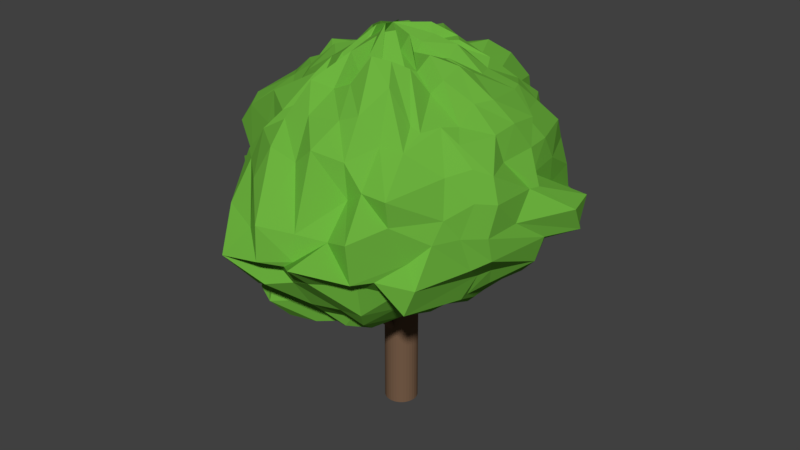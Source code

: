 # Source: OakTree.blend  (saved by Blender 2.79.0; exported with 4.5.12 LTS)
import bpy
from mathutils import Matrix  # noqa: F401  (used for matrix-valued properties, if any)

bpy.ops.wm.read_factory_settings(use_empty=True)
scene = bpy.context.scene
scene.name = 'Scene'

# ---- collections
col_collection_1 = bpy.data.collections.new('Collection 1'); scene.collection.children.link(col_collection_1)

# ---- materials (node trees are filled in below, after node groups)
mat_oakbark = bpy.data.materials.new('OakBark')
mat_oakbark.alpha_threshold = 0.0
mat_oakbark.use_transparent_shadow = False
mat_oakbark.diffuse_color = (0.1812, 0.107, 0.0648, 1.0)
mat_oakbark.roughness = 0.5
mat_oakbark.specular_intensity = 0.0
mat_leaves = bpy.data.materials.new('Leaves')
mat_leaves.alpha_threshold = 0.0
mat_leaves.use_transparent_shadow = False
mat_leaves.diffuse_color = (0.1529, 0.4508, 0.04971, 1.0)
mat_leaves.roughness = 0.5
mat_leaves.specular_intensity = 0.03288
mat_oakbark_001 = bpy.data.materials.new('OakBark.001')
mat_oakbark_001.alpha_threshold = 0.0
mat_oakbark_001.use_transparent_shadow = False
mat_oakbark_001.diffuse_color = (0.1812, 0.107, 0.0648, 1.0)
mat_oakbark_001.roughness = 0.5
mat_oakbark_001.specular_intensity = 0.0

# ---- material node trees

# ---- world
world_world = bpy.data.worlds.new('World'); scene.world = world_world
world_world.color = (0.05088, 0.05088, 0.05088)
world_world.use_sun_shadow = False
world_world.sun_shadow_jitter_overblur = 0.0
world_world.cycles.sampling_method = 'MANUAL'

# ---- meshes
me_cylinder_003 = bpy.data.meshes.new('Cylinder.003')
me_cylinder_003.from_pydata([(0.0, 1.0, -1.0), (0.0, 1.0, 1.0), (0.1951, 0.9808, -1.0), (0.1951, 0.9808, 1.0), (0.3827, 0.9239, -1.0), (0.3827, 0.9239, 1.0), (0.5556, 0.8315, -1.0), (0.5556, 0.8315, 1.0), (0.7071, 0.7071, -1.0), (0.7071, 0.7071, 1.0), (0.8315, 0.5556, -1.0), (0.8315, 0.5556, 1.0), (0.9239, 0.3827, -1.0), (0.9239, 0.3827, 1.0), (0.9808, 0.1951, -1.0), (0.9808, 0.1951, 1.0), (1.0, 7.55e-08, -1.0), (1.0, 7.55e-08, 1.0), (0.9808, -0.1951, -1.0), (0.9808, -0.1951, 1.0), (0.9239, -0.3827, -1.0), (0.9239, -0.3827, 1.0), (0.8315, -0.5556, -1.0), (0.8315, -0.5556, 1.0), (0.7071, -0.7071, -1.0), (0.7071, -0.7071, 1.0), (0.5556, -0.8315, -1.0), (0.5556, -0.8315, 1.0), (0.3827, -0.9239, -1.0), (0.3827, -0.9239, 1.0), (0.1951, -0.9808, -1.0), (0.1951, -0.9808, 1.0), (-3.258e-07, -1.0, -1.0), (-3.258e-07, -1.0, 1.0), (-0.1951, -0.9808, -1.0), (-0.1951, -0.9808, 1.0), (-0.3827, -0.9239, -1.0), (-0.3827, -0.9239, 1.0), (-0.5556, -0.8315, -1.0), (-0.5556, -0.8315, 1.0), (-0.7071, -0.7071, -1.0), (-0.7071, -0.7071, 1.0), (-0.8315, -0.5556, -1.0), (-0.8315, -0.5556, 1.0), (-0.9239, -0.3827, -1.0), (-0.9239, -0.3827, 1.0), (-0.9808, -0.1951, -1.0), (-0.9808, -0.1951, 1.0), (-1.0, 9.656e-07, -1.0), (-1.0, 9.656e-07, 1.0), (-0.9808, 0.1951, -1.0), (-0.9808, 0.1951, 1.0), (-0.9239, 0.3827, -1.0), (-0.9239, 0.3827, 1.0), (-0.8315, 0.5556, -1.0), (-0.8315, 0.5556, 1.0), (-0.7071, 0.7071, -1.0), (-0.7071, 0.7071, 1.0), (-0.5556, 0.8315, -1.0), (-0.5556, 0.8315, 1.0), (-0.3827, 0.9239, -1.0), (-0.3827, 0.9239, 1.0), (-0.1951, 0.9808, -1.0), (-0.1951, 0.9808, 1.0)], [], [(0, 1, 3, 2), (2, 3, 5, 4), (4, 5, 7, 6), (6, 7, 9, 8), (8, 9, 11, 10), (10, 11, 13, 12), (12, 13, 15, 14), (14, 15, 17, 16), (16, 17, 19, 18), (18, 19, 21, 20), (20, 21, 23, 22), (22, 23, 25, 24), (24, 25, 27, 26), (26, 27, 29, 28), (28, 29, 31, 30), (30, 31, 33, 32), (32, 33, 35, 34), (34, 35, 37, 36), (36, 37, 39, 38), (38, 39, 41, 40), (40, 41, 43, 42), (42, 43, 45, 44), (44, 45, 47, 46), (46, 47, 49, 48), (48, 49, 51, 50), (50, 51, 53, 52), (52, 53, 55, 54), (54, 55, 57, 56), (56, 57, 59, 58), (58, 59, 61, 60), (3, 1, 63, 61, 59, 57, 55, 53, 51, 49, 47, 45, 43, 41, 39, 37, 35, 33, 31, 29, 27, 25, 23, 21, 19, 17, 15, 13, 11, 9, 7, 5), (60, 61, 63, 62), (62, 63, 1, 0), (0, 2, 4, 6, 8, 10, 12, 14, 16, 18, 20, 22, 24, 26, 28, 30, 32, 34, 36, 38, 40, 42, 44, 46, 48, 50, 52, 54, 56, 58, 60, 62)])
me_cylinder_003.materials.append(mat_oakbark)
me_cylinder_003.use_remesh_preserve_volume = False
me_cylinder_003.use_remesh_preserve_attributes = False
me_cylinder_003.use_mirror_vertex_groups = False
me_cylinder_003.update()
me_sphere = bpy.data.meshes.new('Sphere')
me_sphere.from_pydata([(-0.09222, 0.1938, 1.075), (-0.1123, 0.4077, 0.9368), (-0.1131, 0.5609, 0.8281), (-0.06605, 0.8262, 0.7355), (0.01351, 1.21, 0.5088), (0.004241, 1.189, 0.3303), (-0.01366, 1.05, 0.1652), (0.01204, 1.476, -0.00469), (-0.02724, 1.456, -0.2207), (-0.07672, 0.5963, -0.8927), (-0.03588, 0.183, 0.9974), (0.03684, 0.4239, 1.026), (0.01884, 0.7225, 0.8107), (0.1472, 0.9525, 0.736), (0.1738, 0.8819, 0.564), (0.2111, 1.239, 0.3431), (0.2265, 1.219, 0.1919), (0.1934, 1.094, -0.01899), (0.2305, 1.067, -0.21), (0.1662, 1.0, -0.4013), (0.1607, 0.9306, -0.5811), (0.1049, 0.7857, -0.7227), (0.05549, 0.634, -0.8957), (0.02672, 0.4441, -0.9635), (-0.02238, 0.2158, -1.052), (0.07929, 0.2611, 1.06), (0.146, 0.395, 0.893), (0.2143, 0.7456, 0.8619), (0.2911, 0.9393, 0.7282), (0.3568, 1.103, 0.5197), (0.3665, 1.121, 0.3807), (0.4523, 1.172, 0.1903), (0.4439, 1.292, -0.008836), (0.3981, 1.184, -0.2065), (0.387, 1.123, -0.3983), (0.3344, 0.9602, -0.5851), (0.2876, 0.749, -0.7408), (0.1971, 0.5519, -0.8784), (0.1401, 0.3863, -0.9487), (0.05269, 0.226, -1.058), (0.1074, 0.1871, 1.093), (0.1936, 0.4003, 0.8934), (0.3257, 0.4773, 0.7871), (0.4118, 0.6443, 0.7143), (0.4748, 0.7364, 0.5714), (0.5553, 0.8165, 0.3774), (0.6696, 1.039, 0.1939), (0.5848, 0.8303, -0.009907), (0.6291, 1.164, -0.2087), (0.6032, 0.8979, -0.39), (0.5647, 0.7657, -0.558), (0.441, 0.7462, -0.7092), (0.2341, 0.4852, -0.8856), (0.1277, 0.3825, -0.9936), (-0.01253, 0.1455, -0.9985), (0.1151, 0.1871, 1.106), (0.2609, 0.3054, 1.008), (0.3908, 0.4529, 0.8601), (0.5087, 0.5116, 0.7195), (0.6661, 0.7554, 0.5581), (0.7188, 0.7488, 0.3819), (0.795, 0.9052, 0.1877), (0.8697, 0.8932, -0.008325), (0.8554, 0.9612, -0.2178), (0.8048, 0.8717, -0.3874), (0.6433, 0.5115, -0.581), (0.5347, 0.6497, -0.7155), (0.3537, 0.5012, -0.8875), (0.2185, 0.3266, -0.9706), (0.09138, 0.1347, -1.048), (0.1581, 0.1333, 0.9924), (0.3291, 0.2341, 1.005), (0.5101, 0.3523, 0.8895), (0.6183, 0.5571, 0.7059), (0.7595, 0.5949, 0.565), (0.8429, 0.769, 0.3822), (0.9584, 0.532, 0.1944), (0.9469, 0.5434, -0.01768), (1.01, 0.8477, -0.1965), (0.9724, 0.7711, -0.3971), (0.7976, 0.486, -0.5931), (0.6285, 0.4366, -0.743), (0.4639, 0.4083, -0.8888), (0.2802, 0.3411, -1.013), (0.139, 0.1483, -1.062), (0.183, 0.1192, 1.015), (0.3736, 0.2357, 0.9522), (0.5591, 0.2591, 0.8457), (0.7161, 0.4135, 0.7235), (0.8617, 0.2991, 0.5642), (0.9605, 0.417, 0.3823), (1.004, 0.2193, 0.1902), (1.265, 0.5262, -0.004996), (1.247, 0.4888, -0.214), (0.9864, 0.3687, -0.3963), (0.8747, 0.4681, -0.6082), (0.7205, 0.2934, -0.721), (0.5064, 0.2089, -0.9149), (0.3155, 0.1647, -0.9625), (0.1237, 0.08795, -1.041), (0.2133, 0.09801, 1.061), (0.3989, 0.1145, 1.02), (0.601, 0.1417, 0.8425), (0.7506, 0.3198, 0.719), (0.9082, 0.3226, 0.5548), (0.9787, 0.2158, 0.3791), (1.153, 0.06739, 0.1895), (1.322, 0.2901, -0.01637), (1.303, 0.4079, -0.2188), (1.001, 0.4283, -0.4026), (0.9441, 0.237, -0.6116), (0.8078, 0.1872, -0.712), (0.5983, 0.2735, -0.9174), (0.39, 0.06359, -1.025), (0.1554, 0.06383, -1.009), (0.1962, -0.01625, 1.028), (0.4233, -0.00579, 0.9539), (0.6046, 0.03383, 0.8819), (0.8022, -0.005259, 0.7476), (0.9147, 0.08917, 0.5777), (0.972, -0.1048, 0.3741), (1.108, 0.02233, 0.174), (1.109, -0.1242, -0.03165), (1.182, 0.1313, -0.2117), (1.118, 0.127, -0.4252), (0.8948, -0.09899, -0.5849), (0.7413, 0.07583, -0.7613), (0.5841, 0.07653, -0.937), (0.3706, 0.07238, -1.045), (0.1315, 0.04769, -1.055), (0.1769, -0.08436, 0.928), (0.4128, -0.03598, 0.9567), (0.5728, -0.08902, 0.9547), (0.7497, -0.1517, 0.7473), (0.9102, -0.1207, 0.5575), (1.051, -0.3291, 0.3709), (1.108, -0.346, 0.1873), (1.078, -0.3987, -0.05182), (1.082, -0.3532, -0.24), (0.9476, -0.1642, -0.4361), (0.8392, -0.2865, -0.6135), (0.744, -0.05816, -0.7725), (0.5125, -0.07542, -0.8594), (0.3341, -0.0469, -0.9749), (0.159, -0.05051, -1.085), (0.1841, -0.09352, 0.972), (0.3896, -0.1741, 1.013), (0.5714, -0.2585, 0.9003), (0.7504, -0.3115, 0.6336), (0.8273, -0.4116, 0.5603), (0.9526, -0.4302, 0.4271), (1.008, -0.4718, 0.2122), (0.9657, -0.5609, -0.02846), (0.9998, -0.4793, -0.286), (0.908, -0.2672, -0.4467), (0.8554, -0.3787, -0.6098), (0.6921, -0.2164, -0.7394), (0.4981, -0.1967, -0.8569), (0.3456, -0.1642, -1.022), (0.1468, -0.09566, -1.036), (0.1756, -0.1283, 1.102), (0.3481, -0.2603, 0.9085), (0.5135, -0.3218, 0.8116), (0.6407, -0.5837, 0.6467), (0.7059, -0.45, 0.6621), (0.8526, -0.5924, 0.3945), (0.9024, -0.6645, 0.1267), (0.8943, -0.7699, -0.0139), (0.886, -0.9295, -0.2884), (0.8243, -0.9678, -0.48), (0.7195, -0.5838, -0.6357), (0.6053, -0.4009, -0.7953), (0.4118, -0.2848, -0.9122), (0.2498, -0.3222, -0.9965), (0.06654, -0.1241, -1.049), (0.1382, -0.1788, 0.9946), (0.2908, -0.3178, 0.944), (0.4192, -0.4173, 0.9872), (0.566, -0.5932, 0.6792), (0.6362, -0.7488, 0.5599), (0.7247, -1.032, 0.3418), (0.7225, -1.005, 0.1519), (0.7859, -0.8844, -0.1363), (0.7042, -1.123, -0.2009), (0.6664, -0.8582, -0.4301), (0.6078, -0.7675, -0.5922), (0.4888, -0.5887, -0.7936), (0.3998, -0.4268, -0.8753), (0.2581, -0.3188, -0.9828), (0.01844, -0.1459, -1.046), (0.1189, -0.2049, 1.138), (0.2375, -0.3661, 0.9345), (0.3349, -0.5059, 1.043), (0.4185, -0.6287, 0.9191), (0.4905, -0.8101, 0.5883), (0.5361, -1.043, 0.3524), (0.6233, -1.303, 0.1116), (0.65, -1.295, -0.1687), (0.5814, -1.154, -0.2569), (0.5655, -1.1, -0.5181), (0.4952, -1.0, -0.6655), (0.4081, -0.8162, -0.8101), (0.2586, -0.6038, -0.9278), (0.1909, -0.4115, -0.9832), (0.03363, -0.277, -1.001), (-0.1866, -0.1192, -1.12), (0.06495, -0.2626, 1.128), (0.1818, -0.4412, 0.8935), (0.2263, -0.5779, 1.074), (0.3447, -0.8474, 0.7673), (0.3852, -1.034, 0.519), (0.4086, -1.035, 0.2652), (0.4389, -1.265, 0.0598), (0.4135, -1.607, -0.01073), (0.3834, -1.399, -0.2066), (0.403, -1.127, -0.5189), (0.3458, -0.9473, -0.6832), (0.2842, -0.9498, -0.7765), (0.2243, -0.711, -0.9214), (0.06075, -0.4137, -0.966), (-0.06269, -0.2331, -1.044), (0.05134, -0.2312, 1.18), (0.09282, -0.4448, 1.025), (0.1316, -0.6824, 0.8906), (0.211, -0.8828, 0.717), (0.2027, -1.148, 0.5936), (0.2917, -1.408, 0.127), (0.3028, -1.444, -0.05495), (0.2459, -1.472, -0.09537), (0.2199, -1.371, -0.2672), (0.2185, -1.207, -0.5078), (0.1809, -1.051, -0.6559), (0.1227, -0.8651, -0.8432), (0.06155, -0.7877, -0.8891), (-0.02598, -0.5715, -1.038), (-0.1243, -0.2825, -1.079), (0.01173, -0.276, 1.094), (0.04631, -0.4638, 0.8284), (-0.005782, -0.6932, 0.8306), (-0.013, -0.935, 0.7114), (0.06778, -1.152, 0.472), (0.1115, -1.575, 0.1957), (0.1115, -1.586, -0.06141), (0.03586, -1.421, -0.07185), (0.04177, -1.462, -0.3051), (0.0009253, -1.292, -0.4132), (0.01949, -1.016, -0.6408), (0.007693, -0.9618, -0.8455), (-0.04017, -0.692, -0.9074), (-0.08373, -0.4742, -1.02), (-0.1729, -0.2817, -1.072), (-0.07617, -0.2377, 1.064), (-0.04003, -0.482, 1.027), (-0.1436, -0.7687, 0.8796), (-0.2041, -0.967, 0.6553), (-0.1298, -1.178, 0.5391), (-0.1686, -1.309, 0.3464), (-0.125, -1.402, 0.03659), (-0.1651, -1.627, -0.0901), (-0.1157, -1.372, -0.3944), (-0.1532, -1.191, -0.4593), (-0.1551, -1.245, -0.609), (-0.1465, -1.066, -0.8029), (-0.1889, -0.5713, -0.9027), (-0.122, -0.4102, -0.9994), (-0.2435, -0.3748, -1.052), (-0.06984, -0.1814, 1.138), (-0.1428, -0.4194, 0.8614), (-0.1582, -0.6831, 0.7874), (-0.2906, -0.8676, 0.6027), (-0.4048, -0.9773, 0.5337), (-0.4161, -1.094, 0.3502), (-0.4146, -1.303, 0.09393), (-0.351, -1.388, -0.1954), (-0.3625, -1.321, -0.304), (-0.3614, -1.062, -0.4592), (-0.3204, -1.163, -0.5904), (-0.2714, -0.9631, -0.8143), (-0.2601, -0.6065, -0.9143), (-0.2469, -0.5593, -1.006), (-0.2405, -0.3265, -1.017), (-0.1272, -0.2048, 0.9628), (-0.243, -0.3483, 0.9463), (-0.2597, -0.6153, 0.6955), (-0.3801, -0.8134, 0.6235), (-0.4993, -0.7805, 0.5125), (-0.6081, -0.9362, 0.3166), (-0.5286, -0.9941, 0.04956), (-0.5621, -1.01, -0.04432), (-0.5941, -0.9592, -0.2313), (-0.519, -0.9282, -0.4896), (-0.497, -0.7821, -0.5694), (-0.4239, -0.8093, -0.8092), (-0.3682, -0.6125, -0.8578), (-0.2457, -0.4937, -0.9957), (-0.1951, -0.246, -1.055), (-0.07425, -0.005071, 1.113), (-0.1685, -0.195, 1.039), (-0.3924, -0.2963, 0.871), (-0.3901, -0.4663, 0.8003), (-0.6698, -0.6103, 0.6409), (-0.5914, -0.7593, 0.4596), (-0.7114, -0.8145, 0.2044), (-0.9087, -0.7177, 0.1034), (-0.6894, -0.8519, -0.08901), (-0.7517, -0.7436, -0.2641), (-0.6868, -0.8368, -0.4695), (-0.5997, -0.6237, -0.589), (-0.5458, -0.4773, -0.8272), (-0.421, -0.4365, -0.9094), (-0.3435, -0.2921, -0.979), (-0.212, -0.1518, -1.025), (-0.2467, -0.1196, 0.9978), (-0.3802, -0.2718, 0.8842), (-0.5663, -0.3562, 0.753), (-0.5741, -0.5345, 0.611), (-0.9934, -0.5415, 0.4316), (-1.114, -0.5373, 0.2792), (-0.8062, -0.6069, 0.07743), (-0.9072, -0.6172, -0.1567), (-0.8587, -0.6235, -0.2194), (-0.7844, -0.418, -0.4692), (-0.7372, -0.2737, -0.5834), (-0.6243, -0.3618, -0.8224), (-0.5228, -0.3225, -0.9094), (-0.4326, -0.1875, -0.959), (-0.1923, -0.243, -1.036), (-0.221, -0.05008, 0.9834), (-0.4953, -0.155, 0.9067), (-0.6189, -0.2771, 0.7608), (-0.7611, -0.3096, 0.6568), (-1.097, -0.3719, 0.4602), (-1.196, -0.3716, 0.2571), (-0.9529, -0.3203, 0.114), (-1.048, -0.4031, -0.08187), (-0.9985, -0.3009, -0.266), (-0.9276, -0.1349, -0.4372), (-0.7978, -0.1089, -0.595), (-0.6937, -0.2743, -0.8401), (-0.5968, -0.2358, -0.9776), (-0.392, -0.1228, -0.9483), (-0.2188, -0.09083, -1.03), (-0.2223, -0.04582, 1.012), (-0.5068, -0.09333, 0.8419), (-0.7551, -0.1496, 0.7465), (-0.8852, -0.1647, 0.6278), (-1.095, -0.1817, 0.4455), (-0.9715, -0.1924, 0.2547), (-1.057, -0.1224, 0.1371), (-1.103, -0.05058, -0.07673), (-1.069, -0.06674, -0.2375), (-0.9609, 0.07473, -0.4813), (-0.9078, 0.09276, -0.6131), (-0.8024, -0.1434, -0.8503), (-0.6166, -0.1577, -0.9721), (-0.4702, -0.05557, -0.974), (-0.3721, -0.07322, -0.9919), (-0.3099, -0.008427, 0.9772), (-0.399, -0.007437, 0.8795), (-0.6443, -0.01598, 0.7337), (-0.8994, -0.0139, 0.5953), (-1.043, -0.006746, 0.5247), (-1.146, 0.00621, 0.3291), (-1.156, 0.02713, 0.07629), (-1.225, 0.02612, -0.06241), (-1.068, 0.01909, -0.2456), (-0.9974, 0.1327, -0.4824), (-0.9366, 0.07065, -0.599), (-0.7584, 0.1394, -0.8273), (-0.6582, 0.02384, -0.8785), (-0.4385, 0.02117, -0.9795), (-0.3298, -0.04436, -1.077), (-0.2053, 0.06368, 1.061), (-0.4824, 0.06475, 0.8714), (-0.7613, 0.09836, 0.8278), (-0.8734, 0.1352, 0.6999), (-0.9672, 0.1622, 0.4849), (-1.119, 0.1874, 0.2772), (-1.077, 0.2096, 0.09795), (-1.056, 0.2737, -0.04527), (-1.075, 0.2489, -0.2482), (-1.011, 0.3034, -0.4513), (-0.9368, 0.2149, -0.6262), (-0.7157, 0.132, -0.7301), (-0.6908, 0.06179, -0.8823), (-0.4912, 0.05623, -1.035), (-0.2575, 0.01295, -0.9946), (-0.2773, 0.09833, 1.057), (-0.3691, 0.143, 0.879), (-0.6237, 0.211, 0.7469), (-0.7748, 0.2706, 0.544), (-0.8649, 0.3182, 0.3887), (-0.9448, 0.3549, 0.2454), (-1.075, 0.4222, 0.1173), (-1.098, 0.3928, -0.06572), (-0.97, 0.4795, -0.2563), (-0.9966, 0.3674, -0.4238), (-0.9112, 0.4045, -0.6574), (-0.7845, 0.3288, -0.7757), (-0.6232, 0.248, -0.857), (-0.4447, 0.1264, -1.002), (-0.2665, 0.03475, -1.04), (-0.1595, 0.1353, 0.9949), (-0.4806, 0.2395, 0.958), (-0.7523, 0.3145, 0.7316), (-0.8659, 0.3971, 0.5436), (-0.743, 0.4813, 0.3887), (-0.839, 0.5385, 0.2634), (-0.9611, 0.639, 0.1159), (-0.9782, 0.6103, -0.09038), (-0.8594, 0.6037, -0.2367), (-0.9112, 0.568, -0.3926), (-0.8344, 0.5125, -0.6042), (-0.6962, 0.4539, -0.7746), (-0.5089, 0.2973, -0.8756), (-0.4537, 0.2277, -1.018), (-0.2467, 0.1279, -1.062), (-0.1355, 0.1305, 1.088), (-0.4232, 0.2686, 0.9048), (-0.6398, 0.4307, 0.8085), (-0.7544, 0.5583, 0.6165), (-0.6873, 0.5959, 0.4928), (-0.7811, 0.6886, 0.3117), (-0.7572, 0.8098, 0.1215), (-0.7676, 0.9226, -0.07604), (-0.8097, 0.8783, -0.2009), (-0.7111, 0.898, -0.4366), (-0.6489, 0.6619, -0.6241), (-0.5274, 0.529, -0.752), (-0.4841, 0.4883, -0.8784), (-0.3964, 0.2713, -0.9585), (-0.2051, 0.1052, -1.076), (-0.1855, 0.166, 1.044), (-0.2158, 0.3219, 0.9644), (-0.3377, 0.5276, 0.7458), (-0.4237, 0.6837, 0.6399), (-0.5457, 0.7644, 0.4691), (-0.6697, 0.8294, 0.3654), (-0.6452, 0.9226, 0.1096), (-0.6398, 0.884, -0.03641), (-0.6285, 0.9974, -0.25), (-0.561, 0.77, -0.4297), (-0.5224, 0.9073, -0.5725), (-0.4568, 0.7453, -0.7199), (-0.3812, 0.5044, -0.9006), (-0.3304, 0.2917, -0.9941), (-0.2052, 0.147, -1.025), (-0.1623, 0.2103, 0.978), (-0.2077, 0.3886, 0.9735), (-0.3729, 0.5639, 0.7719), (-0.2998, 0.7562, 0.6899), (-0.3858, 0.9317, 0.4887), (-0.4902, 1.078, 0.3561), (-0.4087, 1.103, 0.1095), (-0.4415, 1.104, -0.0522), (-0.4447, 1.344, -0.2083), (-0.4164, 1.001, -0.4285), (-0.3643, 0.8039, -0.6101), (-0.297, 0.8839, -0.7594), (-0.2684, 0.5721, -0.8665), (-0.1791, 0.3848, -0.9898), (-0.1473, 0.1593, -1.079), (-0.03696, 0.2356, 0.9708), (-0.2114, 0.4195, 0.9084), (-0.1425, 0.5536, 0.8436), (-0.1578, 0.9232, 0.6291), (-0.2232, 1.067, 0.5487), (-0.2256, 1.162, 0.3677), (-0.2249, 1.061, 0.1569), (-0.2322, 1.447, -0.02615), (-0.2185, 1.434, -0.2372), (-0.224, 1.295, -0.413), (-0.1919, 1.001, -0.5928), (-0.1881, 0.8124, -0.7478), (-0.1337, 0.6548, -0.8791), (-0.1495, 0.3738, -0.9935), (-0.1467, 0.2063, -1.037), (-0.02038, 1.164, -0.4097), (0.009134, 1.101, -0.5603), (-0.04207, 0.7642, -0.7498), (-0.06295, 0.439, -0.9982), (-0.02152, 0.1671, -1.052)], [], [(480, 9, 22, 23), (6, 5, 15, 16), (481, 480, 23, 24), (7, 6, 16, 17), (0, 296, 10), (205, 481, 24), (8, 7, 17, 18), (1, 0, 10, 11), (477, 8, 18, 19), (2, 1, 11, 12), (478, 477, 19, 20), (3, 2, 12, 13), (479, 478, 20, 21), (4, 3, 13, 14), (9, 479, 21, 22), (5, 4, 14, 15), (22, 21, 36, 37), (15, 14, 29, 30), (23, 22, 37, 38), (16, 15, 30, 31), (24, 23, 38, 39), (17, 16, 31, 32), (10, 296, 25), (205, 24, 39), (18, 17, 32, 33), (11, 10, 25, 26), (19, 18, 33, 34), (12, 11, 26, 27), (20, 19, 34, 35), (13, 12, 27, 28), (21, 20, 35, 36), (14, 13, 28, 29), (26, 25, 40, 41), (34, 33, 48, 49), (27, 26, 41, 42), (35, 34, 49, 50), (28, 27, 42, 43), (36, 35, 50, 51), (29, 28, 43, 44), (37, 36, 51, 52), (30, 29, 44, 45), (38, 37, 52, 53), (31, 30, 45, 46), (39, 38, 53, 54), (32, 31, 46, 47), (25, 296, 40), (205, 39, 54), (33, 32, 47, 48), (45, 44, 59, 60), (53, 52, 67, 68), (46, 45, 60, 61), (54, 53, 68, 69), (47, 46, 61, 62), (40, 296, 55), (205, 54, 69), (48, 47, 62, 63), (41, 40, 55, 56), (49, 48, 63, 64), (42, 41, 56, 57), (50, 49, 64, 65), (43, 42, 57, 58), (51, 50, 65, 66), (44, 43, 58, 59), (52, 51, 66, 67), (64, 63, 78, 79), (57, 56, 71, 72), (65, 64, 79, 80), (58, 57, 72, 73), (66, 65, 80, 81), (59, 58, 73, 74), (67, 66, 81, 82), (60, 59, 74, 75), (68, 67, 82, 83), (61, 60, 75, 76), (69, 68, 83, 84), (62, 61, 76, 77), (55, 296, 70), (205, 69, 84), (63, 62, 77, 78), (56, 55, 70, 71), (83, 82, 97, 98), (76, 75, 90, 91), (84, 83, 98, 99), (77, 76, 91, 92), (70, 296, 85), (205, 84, 99), (78, 77, 92, 93), (71, 70, 85, 86), (79, 78, 93, 94), (72, 71, 86, 87), (80, 79, 94, 95), (73, 72, 87, 88), (81, 80, 95, 96), (74, 73, 88, 89), (82, 81, 96, 97), (75, 74, 89, 90), (95, 94, 109, 110), (88, 87, 102, 103), (96, 95, 110, 111), (89, 88, 103, 104), (97, 96, 111, 112), (90, 89, 104, 105), (98, 97, 112, 113), (91, 90, 105, 106), (99, 98, 113, 114), (92, 91, 106, 107), (85, 296, 100), (205, 99, 114), (93, 92, 107, 108), (86, 85, 100, 101), (94, 93, 108, 109), (87, 86, 101, 102), (114, 113, 128, 129), (107, 106, 121, 122), (100, 296, 115), (205, 114, 129), (108, 107, 122, 123), (101, 100, 115, 116), (109, 108, 123, 124), (102, 101, 116, 117), (110, 109, 124, 125), (103, 102, 117, 118), (111, 110, 125, 126), (104, 103, 118, 119), (112, 111, 126, 127), (105, 104, 119, 120), (113, 112, 127, 128), (106, 105, 120, 121), (118, 117, 132, 133), (126, 125, 140, 141), (119, 118, 133, 134), (127, 126, 141, 142), (120, 119, 134, 135), (128, 127, 142, 143), (121, 120, 135, 136), (129, 128, 143, 144), (122, 121, 136, 137), (115, 296, 130), (205, 129, 144), (123, 122, 137, 138), (116, 115, 130, 131), (124, 123, 138, 139), (117, 116, 131, 132), (125, 124, 139, 140), (137, 136, 151, 152), (130, 296, 145), (205, 144, 159), (138, 137, 152, 153), (131, 130, 145, 146), (139, 138, 153, 154), (132, 131, 146, 147), (140, 139, 154, 155), (133, 132, 147, 148), (141, 140, 155, 156), (134, 133, 148, 149), (142, 141, 156, 157), (135, 134, 149, 150), (143, 142, 157, 158), (136, 135, 150, 151), (144, 143, 158, 159), (156, 155, 170, 171), (149, 148, 163, 164), (157, 156, 171, 172), (150, 149, 164, 165), (158, 157, 172, 173), (151, 150, 165, 166), (159, 158, 173, 174), (152, 151, 166, 167), (145, 296, 160), (205, 159, 174), (153, 152, 167, 168), (146, 145, 160, 161), (154, 153, 168, 169), (147, 146, 161, 162), (155, 154, 169, 170), (148, 147, 162, 163), (160, 296, 175), (205, 174, 189), (168, 167, 182, 183), (161, 160, 175, 176), (169, 168, 183, 184), (162, 161, 176, 177), (170, 169, 184, 185), (163, 162, 177, 178), (171, 170, 185, 186), (164, 163, 178, 179), (172, 171, 186, 187), (165, 164, 179, 180), (173, 172, 187, 188), (166, 165, 180, 181), (174, 173, 188, 189), (167, 166, 181, 182), (179, 178, 193, 194), (187, 186, 201, 202), (180, 179, 194, 195), (188, 187, 202, 203), (181, 180, 195, 196), (189, 188, 203, 204), (182, 181, 196, 197), (175, 296, 190), (205, 189, 204), (183, 182, 197, 198), (176, 175, 190, 191), (184, 183, 198, 199), (177, 176, 191, 192), (185, 184, 199, 200), (178, 177, 192, 193), (186, 185, 200, 201), (198, 197, 213, 214), (191, 190, 206, 207), (199, 198, 214, 215), (192, 191, 207, 208), (200, 199, 215, 216), (193, 192, 208, 209), (201, 200, 216, 217), (194, 193, 209, 210), (202, 201, 217, 218), (195, 194, 210, 211), (203, 202, 218, 219), (196, 195, 211, 212), (204, 203, 219, 220), (197, 196, 212, 213), (190, 296, 206), (205, 204, 220), (218, 217, 232, 233), (211, 210, 225, 226), (219, 218, 233, 234), (212, 211, 226, 227), (220, 219, 234, 235), (213, 212, 227, 228), (206, 296, 221), (205, 220, 235), (214, 213, 228, 229), (207, 206, 221, 222), (215, 214, 229, 230), (208, 207, 222, 223), (216, 215, 230, 231), (209, 208, 223, 224), (217, 216, 231, 232), (210, 209, 224, 225), (230, 229, 244, 245), (223, 222, 237, 238), (231, 230, 245, 246), (224, 223, 238, 239), (232, 231, 246, 247), (225, 224, 239, 240), (233, 232, 247, 248), (226, 225, 240, 241), (234, 233, 248, 249), (227, 226, 241, 242), (235, 234, 249, 250), (228, 227, 242, 243), (221, 296, 236), (205, 235, 250), (229, 228, 243, 244), (222, 221, 236, 237), (249, 248, 263, 264), (242, 241, 256, 257), (250, 249, 264, 265), (243, 242, 257, 258), (236, 296, 251), (205, 250, 265), (244, 243, 258, 259), (237, 236, 251, 252), (245, 244, 259, 260), (238, 237, 252, 253), (246, 245, 260, 261), (239, 238, 253, 254), (247, 246, 261, 262), (240, 239, 254, 255), (248, 247, 262, 263), (241, 240, 255, 256), (253, 252, 267, 268), (261, 260, 275, 276), (254, 253, 268, 269), (262, 261, 276, 277), (255, 254, 269, 270), (263, 262, 277, 278), (256, 255, 270, 271), (264, 263, 278, 279), (257, 256, 271, 272), (265, 264, 279, 280), (258, 257, 272, 273), (251, 296, 266), (205, 265, 280), (259, 258, 273, 274), (252, 251, 266, 267), (260, 259, 274, 275), (272, 271, 286, 287), (280, 279, 294, 295), (273, 272, 287, 288), (266, 296, 281), (205, 280, 295), (274, 273, 288, 289), (267, 266, 281, 282), (275, 274, 289, 290), (268, 267, 282, 283), (276, 275, 290, 291), (269, 268, 283, 284), (277, 276, 291, 292), (270, 269, 284, 285), (278, 277, 292, 293), (271, 270, 285, 286), (279, 278, 293, 294), (291, 290, 306, 307), (284, 283, 299, 300), (292, 291, 307, 308), (285, 284, 300, 301), (293, 292, 308, 309), (286, 285, 301, 302), (294, 293, 309, 310), (287, 286, 302, 303), (295, 294, 310, 311), (288, 287, 303, 304), (281, 296, 297), (205, 295, 311), (289, 288, 304, 305), (282, 281, 297, 298), (290, 289, 305, 306), (283, 282, 298, 299), (311, 310, 325, 326), (304, 303, 318, 319), (297, 296, 312), (205, 311, 326), (305, 304, 319, 320), (298, 297, 312, 313), (306, 305, 320, 321), (299, 298, 313, 314), (307, 306, 321, 322), (300, 299, 314, 315), (308, 307, 322, 323), (301, 300, 315, 316), (309, 308, 323, 324), (302, 301, 316, 317), (310, 309, 324, 325), (303, 302, 317, 318), (315, 314, 329, 330), (323, 322, 337, 338), (316, 315, 330, 331), (324, 323, 338, 339), (317, 316, 331, 332), (325, 324, 339, 340), (318, 317, 332, 333), (326, 325, 340, 341), (319, 318, 333, 334), (312, 296, 327), (205, 326, 341), (320, 319, 334, 335), (313, 312, 327, 328), (321, 320, 335, 336), (314, 313, 328, 329), (322, 321, 336, 337), (334, 333, 348, 349), (327, 296, 342), (205, 341, 356), (335, 334, 349, 350), (328, 327, 342, 343), (336, 335, 350, 351), (329, 328, 343, 344), (337, 336, 351, 352), (330, 329, 344, 345), (338, 337, 352, 353), (331, 330, 345, 346), (339, 338, 353, 354), (332, 331, 346, 347), (340, 339, 354, 355), (333, 332, 347, 348), (341, 340, 355, 356), (353, 352, 367, 368), (346, 345, 360, 361), (354, 353, 368, 369), (347, 346, 361, 362), (355, 354, 369, 370), (348, 347, 362, 363), (356, 355, 370, 371), (349, 348, 363, 364), (342, 296, 357), (205, 356, 371), (350, 349, 364, 365), (343, 342, 357, 358), (351, 350, 365, 366), (344, 343, 358, 359), (352, 351, 366, 367), (345, 344, 359, 360), (205, 371, 386), (365, 364, 379, 380), (358, 357, 372, 373), (366, 365, 380, 381), (359, 358, 373, 374), (367, 366, 381, 382), (360, 359, 374, 375), (368, 367, 382, 383), (361, 360, 375, 376), (369, 368, 383, 384), (362, 361, 376, 377), (370, 369, 384, 385), (363, 362, 377, 378), (371, 370, 385, 386), (364, 363, 378, 379), (357, 296, 372), (384, 383, 398, 399), (377, 376, 391, 392), (385, 384, 399, 400), (378, 377, 392, 393), (386, 385, 400, 401), (379, 378, 393, 394), (372, 296, 387), (205, 386, 401), (380, 379, 394, 395), (373, 372, 387, 388), (381, 380, 395, 396), (374, 373, 388, 389), (382, 381, 396, 397), (375, 374, 389, 390), (383, 382, 397, 398), (376, 375, 390, 391), (388, 387, 402, 403), (396, 395, 410, 411), (389, 388, 403, 404), (397, 396, 411, 412), (390, 389, 404, 405), (398, 397, 412, 413), (391, 390, 405, 406), (399, 398, 413, 414), (392, 391, 406, 407), (400, 399, 414, 415), (393, 392, 407, 408), (401, 400, 415, 416), (394, 393, 408, 409), (387, 296, 402), (205, 401, 416), (395, 394, 409, 410), (407, 406, 421, 422), (415, 414, 429, 430), (408, 407, 422, 423), (416, 415, 430, 431), (409, 408, 423, 424), (402, 296, 417), (205, 416, 431), (410, 409, 424, 425), (403, 402, 417, 418), (411, 410, 425, 426), (404, 403, 418, 419), (412, 411, 426, 427), (405, 404, 419, 420), (413, 412, 427, 428), (406, 405, 420, 421), (414, 413, 428, 429), (426, 425, 440, 441), (419, 418, 433, 434), (427, 426, 441, 442), (420, 419, 434, 435), (428, 427, 442, 443), (421, 420, 435, 436), (429, 428, 443, 444), (422, 421, 436, 437), (430, 429, 444, 445), (423, 422, 437, 438), (431, 430, 445, 446), (424, 423, 438, 439), (417, 296, 432), (205, 431, 446), (425, 424, 439, 440), (418, 417, 432, 433), (445, 444, 459, 460), (438, 437, 452, 453), (446, 445, 460, 461), (439, 438, 453, 454), (432, 296, 447), (205, 446, 461), (440, 439, 454, 455), (433, 432, 447, 448), (441, 440, 455, 456), (434, 433, 448, 449), (442, 441, 456, 457), (435, 434, 449, 450), (443, 442, 457, 458), (436, 435, 450, 451), (444, 443, 458, 459), (437, 436, 451, 452), (449, 448, 463, 464), (457, 456, 471, 472), (450, 449, 464, 465), (458, 457, 472, 473), (451, 450, 465, 466), (459, 458, 473, 474), (452, 451, 466, 467), (460, 459, 474, 475), (453, 452, 467, 468), (461, 460, 475, 476), (454, 453, 468, 469), (447, 296, 462), (205, 461, 476), (455, 454, 469, 470), (448, 447, 462, 463), (456, 455, 470, 471), (468, 467, 5, 6), (476, 475, 480, 481), (469, 468, 6, 7), (462, 296, 0), (205, 476, 481), (470, 469, 7, 8), (463, 462, 0, 1), (471, 470, 8, 477), (464, 463, 1, 2), (472, 471, 477, 478), (465, 464, 2, 3), (473, 472, 478, 479), (466, 465, 3, 4), (474, 473, 479, 9), (467, 466, 4, 5), (475, 474, 9, 480)])
me_sphere.materials.append(mat_leaves)
me_sphere.use_remesh_preserve_volume = False
me_sphere.use_remesh_preserve_attributes = False
me_sphere.use_mirror_vertex_groups = False
me_sphere.update()
me_cylinder_002 = bpy.data.meshes.new('Cylinder.002')
me_cylinder_002.from_pydata([(0.0, 1.0, -1.0), (0.0, 1.0, 1.0), (0.1951, 0.9808, -1.0), (0.1951, 0.9808, 1.0), (0.3827, 0.9239, -1.0), (0.3827, 0.9239, 1.0), (0.5556, 0.8315, -1.0), (0.5556, 0.8315, 1.0), (0.7071, 0.7071, -1.0), (0.7071, 0.7071, 1.0), (0.8315, 0.5556, -1.0), (0.8315, 0.5556, 1.0), (0.9239, 0.3827, -1.0), (0.9239, 0.3827, 1.0), (0.9808, 0.1951, -1.0), (0.9808, 0.1951, 1.0), (1.0, 7.55e-08, -1.0), (1.0, 7.55e-08, 1.0), (0.9808, -0.1951, -1.0), (0.9808, -0.1951, 1.0), (0.9239, -0.3827, -1.0), (0.9239, -0.3827, 1.0), (0.8315, -0.5556, -1.0), (0.8315, -0.5556, 1.0), (0.7071, -0.7071, -1.0), (0.7071, -0.7071, 1.0), (0.5556, -0.8315, -1.0), (0.5556, -0.8315, 1.0), (0.3827, -0.9239, -1.0), (0.3827, -0.9239, 1.0), (0.1951, -0.9808, -1.0), (0.1951, -0.9808, 1.0), (-3.258e-07, -1.0, -1.0), (-3.258e-07, -1.0, 1.0), (-0.1951, -0.9808, -1.0), (-0.1951, -0.9808, 1.0), (-0.3827, -0.9239, -1.0), (-0.3827, -0.9239, 1.0), (-0.5556, -0.8315, -1.0), (-0.5556, -0.8315, 1.0), (-0.7071, -0.7071, -1.0), (-0.7071, -0.7071, 1.0), (-0.8315, -0.5556, -1.0), (-0.8315, -0.5556, 1.0), (-0.9239, -0.3827, -1.0), (-0.9239, -0.3827, 1.0), (-0.9808, -0.1951, -1.0), (-0.9808, -0.1951, 1.0), (-1.0, 9.656e-07, -1.0), (-1.0, 9.656e-07, 1.0), (-0.9808, 0.1951, -1.0), (-0.9808, 0.1951, 1.0), (-0.9239, 0.3827, -1.0), (-0.9239, 0.3827, 1.0), (-0.8315, 0.5556, -1.0), (-0.8315, 0.5556, 1.0), (-0.7071, 0.7071, -1.0), (-0.7071, 0.7071, 1.0), (-0.5556, 0.8315, -1.0), (-0.5556, 0.8315, 1.0), (-0.3827, 0.9239, -1.0), (-0.3827, 0.9239, 1.0), (-0.1951, 0.9808, -1.0), (-0.1951, 0.9808, 1.0)], [], [(0, 1, 3, 2), (2, 3, 5, 4), (4, 5, 7, 6), (6, 7, 9, 8), (8, 9, 11, 10), (10, 11, 13, 12), (12, 13, 15, 14), (14, 15, 17, 16), (16, 17, 19, 18), (18, 19, 21, 20), (20, 21, 23, 22), (22, 23, 25, 24), (24, 25, 27, 26), (26, 27, 29, 28), (28, 29, 31, 30), (30, 31, 33, 32), (32, 33, 35, 34), (34, 35, 37, 36), (36, 37, 39, 38), (38, 39, 41, 40), (40, 41, 43, 42), (42, 43, 45, 44), (44, 45, 47, 46), (46, 47, 49, 48), (48, 49, 51, 50), (50, 51, 53, 52), (52, 53, 55, 54), (54, 55, 57, 56), (56, 57, 59, 58), (58, 59, 61, 60), (3, 1, 63, 61, 59, 57, 55, 53, 51, 49, 47, 45, 43, 41, 39, 37, 35, 33, 31, 29, 27, 25, 23, 21, 19, 17, 15, 13, 11, 9, 7, 5), (60, 61, 63, 62), (62, 63, 1, 0), (0, 2, 4, 6, 8, 10, 12, 14, 16, 18, 20, 22, 24, 26, 28, 30, 32, 34, 36, 38, 40, 42, 44, 46, 48, 50, 52, 54, 56, 58, 60, 62)])
me_cylinder_002.materials.append(mat_oakbark)
me_cylinder_002.use_remesh_preserve_volume = False
me_cylinder_002.use_remesh_preserve_attributes = False
me_cylinder_002.use_mirror_vertex_groups = False
me_cylinder_002.update()
me_cylinder_004 = bpy.data.meshes.new('Cylinder.004')
me_cylinder_004.from_pydata([(0.0, 1.0, -1.0), (0.0, 1.0, 1.0), (0.1951, 0.9808, -1.0), (0.1951, 0.9808, 1.0), (0.3827, 0.9239, -1.0), (0.3827, 0.9239, 1.0), (0.5556, 0.8315, -1.0), (0.5556, 0.8315, 1.0), (0.7071, 0.7071, -1.0), (0.7071, 0.7071, 1.0), (0.8315, 0.5556, -1.0), (0.8315, 0.5556, 1.0), (0.9239, 0.3827, -1.0), (0.9239, 0.3827, 1.0), (0.9808, 0.1951, -1.0), (0.9808, 0.1951, 1.0), (1.0, 7.55e-08, -1.0), (1.0, 7.55e-08, 1.0), (0.9808, -0.1951, -1.0), (0.9808, -0.1951, 1.0), (0.9239, -0.3827, -1.0), (0.9239, -0.3827, 1.0), (0.8315, -0.5556, -1.0), (0.8315, -0.5556, 1.0), (0.7071, -0.7071, -1.0), (0.7071, -0.7071, 1.0), (0.5556, -0.8315, -1.0), (0.5556, -0.8315, 1.0), (0.3827, -0.9239, -1.0), (0.3827, -0.9239, 1.0), (0.1951, -0.9808, -1.0), (0.1951, -0.9808, 1.0), (-3.258e-07, -1.0, -1.0), (-3.258e-07, -1.0, 1.0), (-0.1951, -0.9808, -1.0), (-0.1951, -0.9808, 1.0), (-0.3827, -0.9239, -1.0), (-0.3827, -0.9239, 1.0), (-0.5556, -0.8315, -1.0), (-0.5556, -0.8315, 1.0), (-0.7071, -0.7071, -1.0), (-0.7071, -0.7071, 1.0), (-0.8315, -0.5556, -1.0), (-0.8315, -0.5556, 1.0), (-0.9239, -0.3827, -1.0), (-0.9239, -0.3827, 1.0), (-0.9808, -0.1951, -1.0), (-0.9808, -0.1951, 1.0), (-1.0, 9.656e-07, -1.0), (-1.0, 9.656e-07, 1.0), (-0.9808, 0.1951, -1.0), (-0.9808, 0.1951, 1.0), (-0.9239, 0.3827, -1.0), (-0.9239, 0.3827, 1.0), (-0.8315, 0.5556, -1.0), (-0.8315, 0.5556, 1.0), (-0.7071, 0.7071, -1.0), (-0.7071, 0.7071, 1.0), (-0.5556, 0.8315, -1.0), (-0.5556, 0.8315, 1.0), (-0.3827, 0.9239, -1.0), (-0.3827, 0.9239, 1.0), (-0.1951, 0.9808, -1.0), (-0.1951, 0.9808, 1.0)], [], [(0, 1, 3, 2), (2, 3, 5, 4), (4, 5, 7, 6), (6, 7, 9, 8), (8, 9, 11, 10), (10, 11, 13, 12), (12, 13, 15, 14), (14, 15, 17, 16), (16, 17, 19, 18), (18, 19, 21, 20), (20, 21, 23, 22), (22, 23, 25, 24), (24, 25, 27, 26), (26, 27, 29, 28), (28, 29, 31, 30), (30, 31, 33, 32), (32, 33, 35, 34), (34, 35, 37, 36), (36, 37, 39, 38), (38, 39, 41, 40), (40, 41, 43, 42), (42, 43, 45, 44), (44, 45, 47, 46), (46, 47, 49, 48), (48, 49, 51, 50), (50, 51, 53, 52), (52, 53, 55, 54), (54, 55, 57, 56), (56, 57, 59, 58), (58, 59, 61, 60), (3, 1, 63, 61, 59, 57, 55, 53, 51, 49, 47, 45, 43, 41, 39, 37, 35, 33, 31, 29, 27, 25, 23, 21, 19, 17, 15, 13, 11, 9, 7, 5), (60, 61, 63, 62), (62, 63, 1, 0), (0, 2, 4, 6, 8, 10, 12, 14, 16, 18, 20, 22, 24, 26, 28, 30, 32, 34, 36, 38, 40, 42, 44, 46, 48, 50, 52, 54, 56, 58, 60, 62)])
me_cylinder_004.materials.append(mat_oakbark_001)
me_cylinder_004.use_remesh_preserve_volume = False
me_cylinder_004.use_remesh_preserve_attributes = False
me_cylinder_004.use_mirror_vertex_groups = False
me_cylinder_004.update()

# ---- objects
ob_branch1 = bpy.data.objects.new('Branch1', me_cylinder_003)
ob_leaves1 = bpy.data.objects.new('Leaves1', me_sphere)
ob_trunk = bpy.data.objects.new('Trunk', me_cylinder_002)
ob_branch2 = bpy.data.objects.new('Branch2', me_cylinder_004)

# ---- transforms, parenting, visibility, modifiers, constraints
ob_branch1.location = (0.0, -0.7, 2.5)
ob_branch1.rotation_euler = (0.7679, 0.0, 0.0)
ob_branch1.scale = (0.1, 0.1, 1.0)
ob_branch1.lineart.crease_threshold = 0.0
ob_leaves1.location = (0.0, 0.0, 6.0)
ob_leaves1.scale = (3.0, 3.0, 3.0)
ob_leaves1.lineart.crease_threshold = 0.0
ob_trunk.location = (0.0, 0.0, 3.0)
ob_trunk.scale = (0.4, 0.4, 3.0)
ob_trunk.lineart.crease_threshold = 0.0
ob_branch2.location = (-0.65, 0.7, 2.7)
ob_branch2.rotation_euler = (-0.7679, 0.0, 0.7679)
ob_branch2.scale = (0.1, 0.1, 1.0)
ob_branch2.lineart.crease_threshold = 0.0

# ---- collection membership
col_collection_1.objects.link(ob_branch1)
col_collection_1.objects.link(ob_leaves1)
col_collection_1.objects.link(ob_trunk)
col_collection_1.objects.link(ob_branch2)

# ---- scene / render settings (as saved in the file)
scene.frame_start = 1; scene.frame_end = 250; scene.frame_set(1)
scene.render.engine = 'BLENDER_EEVEE_NEXT'
scene.render.resolution_percentage = 50
scene.render.dither_intensity = 0.0
scene.cycles.use_denoising = False
scene.cycles.samples = 128
scene.cycles.sampling_pattern = 'TABULATED_SOBOL'
scene.cycles.use_adaptive_sampling = False
scene.cycles.use_light_tree = False
scene.cycles.blur_glossy = 0.0
scene.cycles.sample_clamp_indirect = 0.0
scene.view_settings.view_transform = 'Standard'
bpy.context.view_layer.update()

# ---- added for rendering (the .blend has no active camera and no usable light): camera, sun
cam_auto = bpy.data.cameras.new('AutoCamera')
cam_auto.lens = 50.0
cam_auto.sensor_width = 36.0
cam_auto.clip_end = 1000.0
ob_auto_camera = bpy.data.objects.new('AutoCamera', cam_auto)
scene.collection.objects.link(ob_auto_camera)
ob_auto_camera.location = (14.3607, -17.2858, 16.1423)
ob_auto_camera.rotation_euler = (1.09748, -7.21219e-08, 0.694738)
scene.camera = ob_auto_camera
light_auto_sun = bpy.data.lights.new('AutoSun', 'SUN')
light_auto_sun.energy = 3.0
light_auto_sun.angle = 0.0523599
ob_auto_sun = bpy.data.objects.new('AutoSun', light_auto_sun)
scene.collection.objects.link(ob_auto_sun)
ob_auto_sun.rotation_euler = (0.872665, 0.174533, 0.523599)
bpy.context.view_layer.update()
